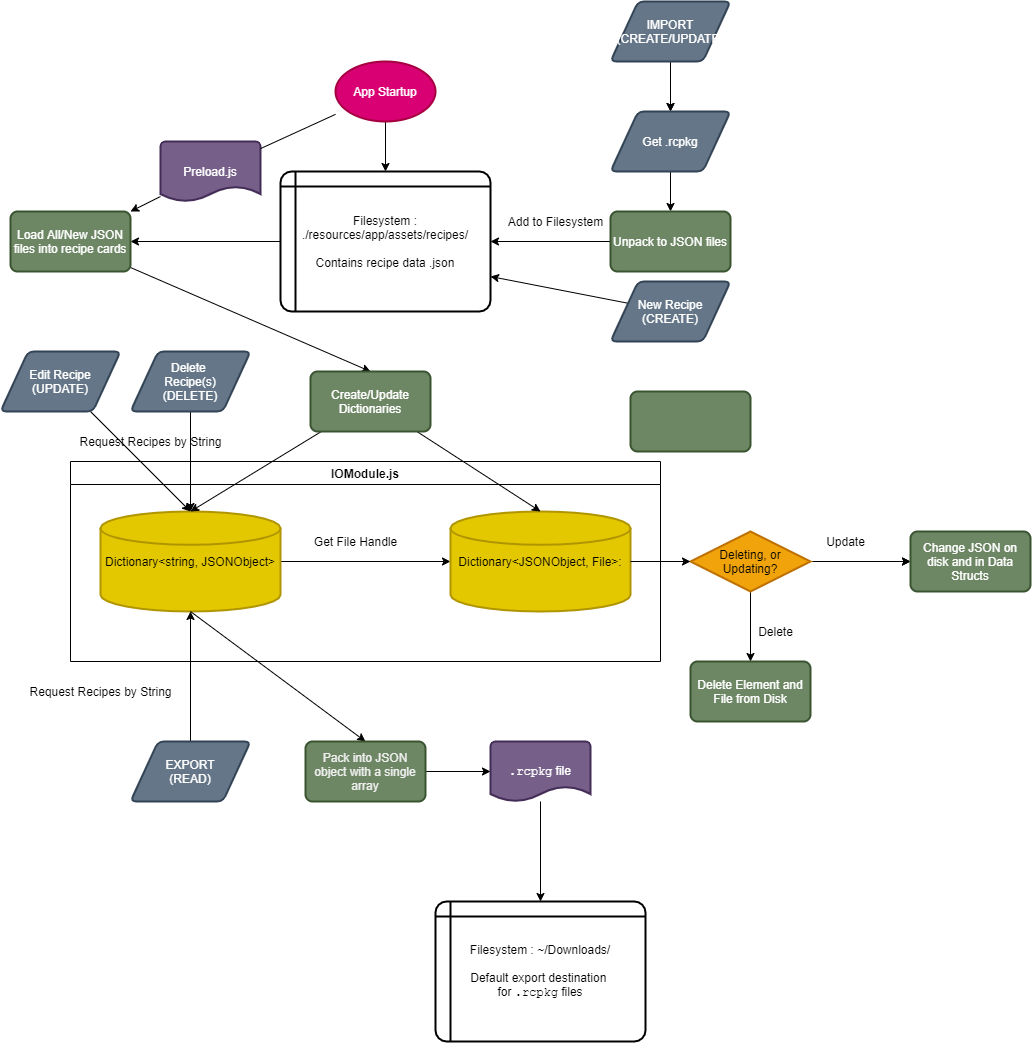

The diagram above was exported from draw.io. Its source (the exported page's mxGraphModel, read from the mxfile embedded in the PNG):
<mxGraphModel dx="1938" dy="853" grid="1" gridSize="10" guides="1" tooltips="1" connect="1" arrows="1" fold="1" page="1" pageScale="1" pageWidth="850" pageHeight="1100" math="0" shadow="0">
  <root>
    <mxCell id="0" />
    <mxCell id="1" parent="0" />
    <mxCell id="69" style="edgeStyle=none;html=1;" edge="1" parent="1" source="15" target="30">
      <mxGeometry relative="1" as="geometry" />
    </mxCell>
    <mxCell id="15" value="Filesystem :&lt;br&gt;./resources/app/assets/recipes/&lt;br&gt;&lt;br&gt;Contains recipe data .json" style="shape=internalStorage;whiteSpace=wrap;html=1;dx=15;dy=15;rounded=1;arcSize=8;strokeWidth=2;" vertex="1" parent="1">
      <mxGeometry x="310" y="190" width="210" height="140" as="geometry" />
    </mxCell>
    <mxCell id="20" value="IOModule.js" style="swimlane;" vertex="1" parent="1">
      <mxGeometry x="100" y="480" width="590" height="200" as="geometry" />
    </mxCell>
    <mxCell id="90" style="edgeStyle=none;html=1;" edge="1" parent="20" source="4" target="59">
      <mxGeometry relative="1" as="geometry" />
    </mxCell>
    <mxCell id="4" value="Dictionary&amp;lt;string, JSONObject&amp;gt;" style="strokeWidth=2;html=1;shape=mxgraph.flowchart.database;whiteSpace=wrap;fillColor=#e3c800;strokeColor=#B09500;fontColor=#000000;" vertex="1" parent="20">
      <mxGeometry x="30" y="50" width="180" height="100" as="geometry" />
    </mxCell>
    <mxCell id="59" value="Dictionary&amp;lt;JSONObject, File&amp;gt;:&lt;br&gt;" style="strokeWidth=2;html=1;shape=mxgraph.flowchart.database;whiteSpace=wrap;fillColor=#e3c800;strokeColor=#B09500;fontColor=#000000;" vertex="1" parent="20">
      <mxGeometry x="380" y="50" width="180" height="100" as="geometry" />
    </mxCell>
    <mxCell id="23" value="Filesystem : ~/Downloads/&lt;br&gt;&lt;br&gt;Default export destination &lt;br&gt;for &lt;font face=&quot;Courier New&quot;&gt;.rcpkg&lt;/font&gt; files" style="shape=internalStorage;whiteSpace=wrap;html=1;dx=15;dy=15;rounded=1;arcSize=8;strokeWidth=2;" vertex="1" parent="1">
      <mxGeometry x="465" y="920" width="210" height="140" as="geometry" />
    </mxCell>
    <mxCell id="31" style="edgeStyle=none;html=1;startArrow=none;" edge="1" parent="1" source="73" target="30">
      <mxGeometry relative="1" as="geometry" />
    </mxCell>
    <mxCell id="36" style="edgeStyle=none;html=1;entryX=0.5;entryY=0;entryDx=0;entryDy=0;" edge="1" parent="1" source="24" target="15">
      <mxGeometry relative="1" as="geometry">
        <mxPoint x="190" y="179.9999999999999" as="targetPoint" />
      </mxGeometry>
    </mxCell>
    <mxCell id="24" value="App Startup" style="strokeWidth=2;html=1;shape=mxgraph.flowchart.start_1;whiteSpace=wrap;fillColor=#d80073;strokeColor=#A50040;fontColor=#ffffff;" vertex="1" parent="1">
      <mxGeometry x="365" y="80" width="100" height="60" as="geometry" />
    </mxCell>
    <mxCell id="45" style="edgeStyle=none;html=1;entryX=0.5;entryY=0;entryDx=0;entryDy=0;" edge="1" parent="1" source="30" target="44">
      <mxGeometry relative="1" as="geometry" />
    </mxCell>
    <mxCell id="30" value="Load All/New JSON files into recipe cards" style="rounded=1;whiteSpace=wrap;html=1;absoluteArcSize=1;arcSize=14;strokeWidth=2;fillColor=#6d8764;strokeColor=#3A5431;fontColor=#ffffff;" vertex="1" parent="1">
      <mxGeometry x="40" y="230" width="120" height="60" as="geometry" />
    </mxCell>
    <mxCell id="46" style="edgeStyle=none;html=1;entryX=0.5;entryY=0;entryDx=0;entryDy=0;entryPerimeter=0;" edge="1" parent="1" source="44" target="4">
      <mxGeometry relative="1" as="geometry" />
    </mxCell>
    <mxCell id="60" style="edgeStyle=none;html=1;entryX=0.5;entryY=0;entryDx=0;entryDy=0;entryPerimeter=0;" edge="1" parent="1" source="44" target="59">
      <mxGeometry relative="1" as="geometry" />
    </mxCell>
    <mxCell id="44" value="Create/Update Dictionaries" style="rounded=1;whiteSpace=wrap;html=1;absoluteArcSize=1;arcSize=14;strokeWidth=2;fillColor=#6d8764;strokeColor=#3A5431;fontColor=#ffffff;" vertex="1" parent="1">
      <mxGeometry x="340" y="390" width="120" height="60" as="geometry" />
    </mxCell>
    <mxCell id="52" style="edgeStyle=none;html=1;" edge="1" parent="1" source="49" target="51">
      <mxGeometry relative="1" as="geometry" />
    </mxCell>
    <mxCell id="68" value="" style="edgeStyle=none;html=1;" edge="1" parent="1" source="49" target="51">
      <mxGeometry relative="1" as="geometry" />
    </mxCell>
    <mxCell id="49" value="IMPORT&lt;br&gt;(CREATE/UPDATE)" style="shape=parallelogram;html=1;strokeWidth=2;perimeter=parallelogramPerimeter;whiteSpace=wrap;rounded=1;arcSize=12;size=0.23;fillColor=#647687;strokeColor=#314354;fontColor=#ffffff;" vertex="1" parent="1">
      <mxGeometry x="640" y="20" width="120" height="60" as="geometry" />
    </mxCell>
    <mxCell id="62" style="edgeStyle=none;html=1;" edge="1" parent="1" source="50" target="4">
      <mxGeometry relative="1" as="geometry" />
    </mxCell>
    <mxCell id="50" value="EXPORT&lt;br&gt;(READ)" style="shape=parallelogram;html=1;strokeWidth=2;perimeter=parallelogramPerimeter;whiteSpace=wrap;rounded=1;arcSize=12;size=0.23;fillColor=#647687;strokeColor=#314354;fontColor=#ffffff;" vertex="1" parent="1">
      <mxGeometry x="160" y="760" width="120" height="60" as="geometry" />
    </mxCell>
    <mxCell id="54" style="edgeStyle=none;html=1;" edge="1" parent="1" source="51" target="53">
      <mxGeometry relative="1" as="geometry" />
    </mxCell>
    <mxCell id="51" value="Get .rcpkg" style="shape=parallelogram;html=1;strokeWidth=2;perimeter=parallelogramPerimeter;whiteSpace=wrap;rounded=1;arcSize=12;size=0.23;fillColor=#647687;strokeColor=#314354;fontColor=#ffffff;" vertex="1" parent="1">
      <mxGeometry x="640" y="130" width="120" height="60" as="geometry" />
    </mxCell>
    <mxCell id="57" style="edgeStyle=none;html=1;entryX=1;entryY=0.5;entryDx=0;entryDy=0;" edge="1" parent="1" source="53" target="15">
      <mxGeometry relative="1" as="geometry" />
    </mxCell>
    <mxCell id="53" value="Unpack to JSON files" style="rounded=1;whiteSpace=wrap;html=1;absoluteArcSize=1;arcSize=14;strokeWidth=2;fillColor=#6d8764;strokeColor=#3A5431;fontColor=#ffffff;" vertex="1" parent="1">
      <mxGeometry x="640" y="230" width="120" height="60" as="geometry" />
    </mxCell>
    <mxCell id="58" value="Add to Filesystem" style="text;html=1;align=center;verticalAlign=middle;resizable=0;points=[];autosize=1;strokeColor=none;" vertex="1" parent="1">
      <mxGeometry x="530" y="230" width="110" height="20" as="geometry" />
    </mxCell>
    <mxCell id="64" value="Request Recipes by String" style="text;html=1;align=center;verticalAlign=middle;resizable=0;points=[];autosize=1;strokeColor=none;" vertex="1" parent="1">
      <mxGeometry x="50" y="700" width="160" height="20" as="geometry" />
    </mxCell>
    <mxCell id="71" style="edgeStyle=none;html=1;entryX=0.5;entryY=0;entryDx=0;entryDy=0;" edge="1" parent="1" source="65" target="23">
      <mxGeometry relative="1" as="geometry" />
    </mxCell>
    <mxCell id="65" value="&lt;font face=&quot;Courier New&quot;&gt;.rcpkg&lt;/font&gt; file" style="strokeWidth=2;html=1;shape=mxgraph.flowchart.document2;whiteSpace=wrap;size=0.25;fillColor=#76608a;strokeColor=#432D57;fontColor=#ffffff;" vertex="1" parent="1">
      <mxGeometry x="520" y="760" width="100" height="60" as="geometry" />
    </mxCell>
    <mxCell id="73" value="Preload.js" style="strokeWidth=2;html=1;shape=mxgraph.flowchart.document2;whiteSpace=wrap;size=0.25;fillColor=#76608a;strokeColor=#432D57;fontColor=#ffffff;" vertex="1" parent="1">
      <mxGeometry x="190" y="160" width="100" height="60" as="geometry" />
    </mxCell>
    <mxCell id="74" value="" style="edgeStyle=none;html=1;endArrow=none;" edge="1" parent="1" source="24" target="73">
      <mxGeometry relative="1" as="geometry">
        <mxPoint x="366.47058823529414" y="120" as="sourcePoint" />
        <mxPoint x="188.5294117647063" y="230" as="targetPoint" />
      </mxGeometry>
    </mxCell>
    <mxCell id="77" style="edgeStyle=none;html=1;entryX=1;entryY=0.75;entryDx=0;entryDy=0;" edge="1" parent="1" source="75" target="15">
      <mxGeometry relative="1" as="geometry" />
    </mxCell>
    <mxCell id="75" value="New Recipe&lt;br&gt;(CREATE)" style="shape=parallelogram;html=1;strokeWidth=2;perimeter=parallelogramPerimeter;whiteSpace=wrap;rounded=1;arcSize=12;size=0.23;fillColor=#647687;strokeColor=#314354;fontColor=#ffffff;" vertex="1" parent="1">
      <mxGeometry x="640" y="300" width="120" height="60" as="geometry" />
    </mxCell>
    <mxCell id="81" style="edgeStyle=none;html=1;entryX=0.5;entryY=0;entryDx=0;entryDy=0;exitX=0.5;exitY=1;exitDx=0;exitDy=0;exitPerimeter=0;" edge="1" parent="1" source="4" target="82">
      <mxGeometry relative="1" as="geometry">
        <mxPoint x="400" y="810" as="targetPoint" />
      </mxGeometry>
    </mxCell>
    <mxCell id="83" style="edgeStyle=none;html=1;entryX=0;entryY=0.5;entryDx=0;entryDy=0;entryPerimeter=0;" edge="1" parent="1" source="82" target="65">
      <mxGeometry relative="1" as="geometry" />
    </mxCell>
    <mxCell id="82" value="&lt;span style=&quot;color: rgb(240 , 240 , 240)&quot;&gt;Pack into JSON object with a single array&lt;/span&gt;" style="rounded=1;whiteSpace=wrap;html=1;absoluteArcSize=1;arcSize=14;strokeWidth=2;fillColor=#6d8764;strokeColor=#3A5431;fontColor=#ffffff;" vertex="1" parent="1">
      <mxGeometry x="335" y="760" width="120" height="60" as="geometry" />
    </mxCell>
    <mxCell id="88" style="edgeStyle=none;html=1;entryX=0.5;entryY=0;entryDx=0;entryDy=0;entryPerimeter=0;" edge="1" parent="1" source="84" target="4">
      <mxGeometry relative="1" as="geometry" />
    </mxCell>
    <mxCell id="84" value="Delete &lt;br&gt;Recipe(s)&lt;br&gt;(DELETE)" style="shape=parallelogram;html=1;strokeWidth=2;perimeter=parallelogramPerimeter;whiteSpace=wrap;rounded=1;arcSize=12;size=0.23;fillColor=#647687;strokeColor=#314354;fontColor=#ffffff;" vertex="1" parent="1">
      <mxGeometry x="160" y="370" width="120" height="60" as="geometry" />
    </mxCell>
    <mxCell id="86" value="Request Recipes by String" style="text;html=1;align=center;verticalAlign=middle;resizable=0;points=[];autosize=1;strokeColor=none;" vertex="1" parent="1">
      <mxGeometry x="100" y="450" width="160" height="20" as="geometry" />
    </mxCell>
    <mxCell id="91" value="Get File Handle" style="text;html=1;align=center;verticalAlign=middle;resizable=0;points=[];autosize=1;strokeColor=none;" vertex="1" parent="1">
      <mxGeometry x="335" y="550" width="100" height="20" as="geometry" />
    </mxCell>
    <mxCell id="92" value="Delete Element and File from Disk" style="rounded=1;whiteSpace=wrap;html=1;absoluteArcSize=1;arcSize=14;strokeWidth=2;fillColor=#6d8764;strokeColor=#3A5431;fontColor=#ffffff;" vertex="1" parent="1">
      <mxGeometry x="720" y="680" width="120" height="60" as="geometry" />
    </mxCell>
    <mxCell id="110" style="edgeStyle=none;html=1;entryX=0.5;entryY=0;entryDx=0;entryDy=0;entryPerimeter=0;" edge="1" parent="1" source="94" target="4">
      <mxGeometry relative="1" as="geometry" />
    </mxCell>
    <mxCell id="94" value="Edit Recipe&lt;br&gt;(UPDATE)" style="shape=parallelogram;html=1;strokeWidth=2;perimeter=parallelogramPerimeter;whiteSpace=wrap;rounded=1;arcSize=12;size=0.23;fillColor=#647687;strokeColor=#314354;fontColor=#ffffff;" vertex="1" parent="1">
      <mxGeometry x="30" y="370" width="120" height="60" as="geometry" />
    </mxCell>
    <mxCell id="102" style="edgeStyle=none;html=1;entryX=0.5;entryY=0;entryDx=0;entryDy=0;" edge="1" parent="1" source="99" target="92">
      <mxGeometry relative="1" as="geometry" />
    </mxCell>
    <mxCell id="106" style="edgeStyle=none;html=1;entryX=0;entryY=0.5;entryDx=0;entryDy=0;" edge="1" parent="1" source="99" target="105">
      <mxGeometry relative="1" as="geometry" />
    </mxCell>
    <mxCell id="108" value="" style="edgeStyle=none;html=1;" edge="1" parent="1" source="99" target="105">
      <mxGeometry relative="1" as="geometry" />
    </mxCell>
    <mxCell id="99" value="Deleting, or Updating?" style="strokeWidth=2;html=1;shape=mxgraph.flowchart.decision;whiteSpace=wrap;fillColor=#f0a30a;strokeColor=#BD7000;fontColor=#000000;" vertex="1" parent="1">
      <mxGeometry x="720" y="550" width="120" height="60" as="geometry" />
    </mxCell>
    <mxCell id="100" style="edgeStyle=none;html=1;entryX=0;entryY=0.5;entryDx=0;entryDy=0;entryPerimeter=0;" edge="1" parent="1" source="59" target="99">
      <mxGeometry relative="1" as="geometry" />
    </mxCell>
    <mxCell id="103" value="Delete" style="text;html=1;align=center;verticalAlign=middle;resizable=0;points=[];autosize=1;strokeColor=none;" vertex="1" parent="1">
      <mxGeometry x="780" y="640" width="50" height="20" as="geometry" />
    </mxCell>
    <mxCell id="105" value="Change JSON on disk and in Data Structs" style="rounded=1;whiteSpace=wrap;html=1;absoluteArcSize=1;arcSize=14;strokeWidth=2;fillColor=#6d8764;strokeColor=#3A5431;fontColor=#ffffff;" vertex="1" parent="1">
      <mxGeometry x="940" y="550" width="120" height="60" as="geometry" />
    </mxCell>
    <mxCell id="109" value="Update" style="text;html=1;align=center;verticalAlign=middle;resizable=0;points=[];autosize=1;strokeColor=none;" vertex="1" parent="1">
      <mxGeometry x="850" y="550" width="50" height="20" as="geometry" />
    </mxCell>
    <mxCell id="113" value="" style="rounded=1;whiteSpace=wrap;html=1;absoluteArcSize=1;arcSize=14;strokeWidth=2;fillColor=#6d8764;strokeColor=#3A5431;fontColor=#ffffff;" vertex="1" parent="1">
      <mxGeometry x="660" y="410" width="120" height="60" as="geometry" />
    </mxCell>
  </root>
</mxGraphModel>